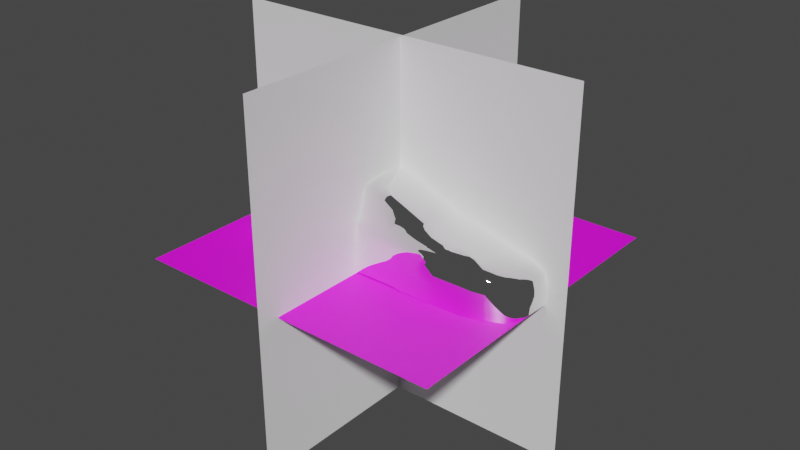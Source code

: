 # Source: Paint_tester8.blend  (saved by Blender 4.1.20; exported with 4.5.12 LTS)
import bpy
from mathutils import Matrix  # noqa: F401  (used for matrix-valued properties, if any)

bpy.ops.wm.read_factory_settings(use_empty=True)
scene = bpy.context.scene
scene.name = 'Scene'

# ---- images (referenced by path relative to the original .blend; pixels are not part of the script)
import os
ASSET_DIR = os.environ.get("B2B_ASSET_DIR", "")  # directory of the original .blend (textures are referenced by path, not embedded)
HERE = os.path.dirname(os.path.abspath(__file__))  # packed textures are extracted next to this script under _unpacked/

def load_image(name, relpath, width, height, colorspace="sRGB"):
    """Load a texture the original file referenced (path relative to the .blend, or extracted next to this script)."""
    p = next((c for c in (os.path.join(HERE, relpath), os.path.join(ASSET_DIR, relpath)) if relpath and os.path.exists(c)), "")
    if p:
        img = bpy.data.images.load(p, check_existing=True)
        img.name = name
    else:  # same state as the original file: an image datablock whose file is absent (Cycles renders it pink)
        img = bpy.data.images.new(name, width, height)
        img.source = "FILE"
        img.filepath = "//" + (relpath or name)
    img.colorspace_settings.name = colorspace
    return img
img_3k6ybuan_jpg = load_image('3k6ybuan.jpg', '3k6ybuan.jpg', 1024, 1024, 'sRGB')

# ---- materials (node trees are filled in below, after node groups)
mat_material = bpy.data.materials.new('Material')
mat_material.use_transparent_shadow = False
mat_material_002 = bpy.data.materials.new('Material.002')
mat_material_002.use_transparent_shadow = False

# ---- material node trees
mat_material.use_nodes = True; mat_material.node_tree.nodes.clear()
_N = mat_material.node_tree.nodes; _L = mat_material.node_tree.links
n0 = _N.new('ShaderNodeOutputMaterial'); n0.name = 'Material Output'; n0.location = (300, 300)
n1 = _N.new('ShaderNodeBsdfPrincipled'); n1.name = 'Principled BSDF'; n1.location = (-13, 302)
n1.distribution = 'GGX'
n1.subsurface_method = 'RANDOM_WALK_SKIN'
n1.inputs[0].default_value = (1.0, 1.0, 1.0, 1.0)
n1.inputs[1].default_value = 1.0
n1.inputs[2].default_value = 0.0
n1.inputs[3].default_value = 1.45
n1.inputs[27].default_value = (0.0, 0.0, 0.0, 1.0)
n1.inputs[28].default_value = 1.0
_L.new(n1.outputs[0], n0.inputs[0])
n0.is_active_output = True
mat_material_002.use_nodes = True; mat_material_002.node_tree.nodes.clear()
_N = mat_material_002.node_tree.nodes; _L = mat_material_002.node_tree.links
n0 = _N.new('ShaderNodeBsdfPrincipled'); n0.name = 'Principled BSDF'; n0.location = (10, 300)
n1 = _N.new('ShaderNodeOutputMaterial'); n1.name = 'Material Output'; n1.location = (300, 300)
n2 = _N.new('ShaderNodeTexImage'); n2.name = 'Image Texture'; n2.location = (-280, 278)
n2.image = img_3k6ybuan_jpg
_L.new(n0.outputs[0], n1.inputs[0])
_L.new(n2.outputs[0], n0.inputs[0])
n1.is_active_output = True

# ---- world
world_world = bpy.data.worlds.new('World'); scene.world = world_world
world_world.use_nodes = True; world_world.node_tree.nodes.clear()
_N = world_world.node_tree.nodes; _L = world_world.node_tree.links
n0 = _N.new('ShaderNodeOutputWorld'); n0.name = 'World Output'; n0.location = (300, 300)
n1 = _N.new('ShaderNodeBackground'); n1.name = 'Background'; n1.location = (10, 300)
n1.inputs[0].default_value = (0.05088, 0.05088, 0.05088, 1.0)
_L.new(n1.outputs[0], n0.inputs[0])
n0.is_active_output = True
world_world.color = (0.05088, 0.05088, 0.05088)
world_world.use_sun_shadow = False
world_world.sun_shadow_jitter_overblur = 0.0

# ---- meshes
me_plane = bpy.data.meshes.new('Plane')
me_plane.from_pydata([(-1.315, 0.7686, -0.3586), (0.9332, 0.824, -0.583), (-1.462, 0.0, -0.3395), (1.162, 0.0, -0.5662), (-0.1453, 0.7713, -0.154), (-0.1453, 0.0, -0.1052), (0.1754, 0.0, -0.1468), (0.09306, 0.7654, -0.1677), (-1.76, 0.7695, -0.5284), (-1.888, 0.0, -0.5018), (-2.191, 0.7171, -0.557), (-2.299, 0.0, -0.56), (1.88, 0.871, -0.8355), (2.604, 0.0, -0.9959), (1.483, 0.9547, -0.7027), (1.551, 0.0, -0.658), (-2.016, 0.0, -0.5365), (-0.6577, 0.7613, -0.1801), (-0.6577, 0.0, -0.1446), (0.5922, 0.9983, -0.7), (0.02161, 0.989, -0.7032), (-0.6133, 0.9298, -0.6148), (1.149, 0.9754, -0.6854), (-1.24, 0.8603, -0.6), (1.11, 0.5799, -0.5662), (-1.417, 0.5641, -0.3385), (-0.1453, 0.5595, -0.1133), (0.1404, 0.5506, -0.1468), (-1.843, 0.5641, -0.5018), (2.51, 0.6275, -0.9961), (1.516, 0.6511, -0.658), (-0.6577, 0.5761, -0.1631), (2.188, 0.8231, -0.8752), (1.57, 0.8109, -0.6449), (2.645, 0.0, -1.225), (2.569, 0.6199, -1.225), (-1.097, 0.997, -0.7), (-2.407, 0.0, -0.5426), (-1.662, 0.9748, -0.66), (-2.269, 0.8278, -0.668), (-2.409, 0.5603, -0.5423), (-2.287, 0.8262, -1.098), (-1.162, 1.023, -1.204), (-0.5814, 0.9908, -1.05), (0.6441, 0.9852, -1.111), (0.06322, 0.9844, -1.111), (-2.491, 0.5249, -1.157), (-2.527, 0.0, -1.107), (-1.367, 1.037, -0.7701), (0.6316, 0.9717, -0.9034), (0.4842, 0.9126, -0.6072), (0.01586, 0.9159, -0.6232), (0.0568, 0.9677, -0.9055), (-0.5821, 0.9631, -0.843), (-2.467, 0.0, -0.9055), (-2.279, 0.7763, -0.8847), (-2.468, 0.5752, -0.9053), (-1.998, 0.7596, -0.5613), (2.625, 0.0, -1.5), (-2.318, 0.8183, -1.442), (-2.046, 0.9345, -0.66), (-2.097, 0.9689, -1.188), (-1.877, 1.026, -0.7601), (-2.39, 0.0, -0.724), (-2.392, 0.5734, -0.7238), (-2.363, 0.7195, -0.8888), (-2.348, 0.7797, -0.6768), (-2.335, 0.7373, -0.6363), (-0.6153, 0.8983, -0.6063), (2.44, 0.0, -0.8787), (2.361, 0.6302, -0.8583), (2.486, 0.7644, -1.226), (2.412, 0.7689, -0.9831), (1.838, 0.9775, -0.9172), (1.887, 0.9729, -1.197), (1.156, 0.9894, -0.7847), (0.8657, 1.011, -1.2), (0.9176, 1.008, -0.91), (1.623, 0.9953, -0.8316), (-1.237, 1.023, -0.9255), (-2.014, 0.9942, -0.9125), (-1.618, 1.017, -0.7346), (-1.664, 1.011, -1.196), (-1.653, 1.012, -0.919), (-1.752, 0.8582, -0.59), (-2.254, 0.7968, -0.6031), (-2.012, 0.8423, -0.6), (2.259, 0.8765, -1.166), (2.203, 0.9019, -1.164), (2.174, 0.8819, -0.9623), (-0.5813, 1.003, -1.284), (0.6566, 0.9834, -1.319), (0.06964, 0.9859, -1.319), (2.568, 0.4676, -0.996), (1.545, 0.4794, -0.658), (2.618, 0.4638, -1.225), (2.412, 0.4689, -0.8685), (-0.8725, 1.004, -1.244), (-0.9097, 0.9982, -0.988), (-2.191, 0.5641, -0.557), (-1.998, 0.5641, -0.5575), (-2.299, 0.5641, -0.56), (-0.9785, 0.9507, -0.6553), (2.634, 0.0, -1.376), (2.556, 0.6187, -1.376), (2.468, 0.7654, -1.376), (1.887, 0.9713, -1.365), (2.212, 0.8921, -1.369), (2.281, 0.8599, -1.371), (2.606, 0.4632, -1.376), (0.8615, 1.009, -1.36), (-2.192, 0.0, -1.273), (-2.191, 0.0, -0.557), (-2.398, 0.7256, -1.444), (-1.169, 1.022, -1.471), (-0.6084, 1.005, -1.485), (0.6401, 0.9766, -1.491), (0.04805, 0.982, -1.491), (-2.089, 0.969, -1.462), (0.8581, 1.008, -1.498), (-1.685, 1.037, -1.467), (2.283, 0.8473, -1.5), (-0.8759, 0.9793, -1.478), (2.546, 0.6177, -1.5), (2.453, 0.7661, -1.501), (1.886, 0.9694, -1.499), (2.213, 0.88, -1.499), (2.597, 0.4627, -1.5), (1.813, 0.9296, -0.7422), (1.939, 0.6407, -0.7582), (1.939, 0.788, -0.6841), (1.995, 0.0, -0.7684), (1.978, 0.4742, -0.7633), (2.231, 0.8849, -1.21), (2.247, 0.876, -1.37), (2.248, 0.8636, -1.499), (0.1077, 0.7533, -0.1665), (-2.193, 0.5767, -1.273), (-2.495, 0.5247, -1.107), (-2.369, 0.7535, -1.099), (-2.523, 0.0, -1.157), (-2.362, 0.7562, -1.442), (-2.136, 0.0, -1.47), (-2.148, 0.6073, -1.47), (-2.183, 0.818, -1.47), (-2.46, 0.0, -1.179), (-2.461, 0.5767, -1.179), (-2.367, 0.7349, -1.444), (-2.421, 0.6901, -1.208), (-2.422, 0.6791, -1.192), (-2.422, 0.686, -1.197), (-2.249, 0.781, -1.272), (-2.247, 0.792, -1.287), (-2.249, 0.7879, -1.276), (-2.384, 0.6748, -1.205), (-2.383, 0.686, -1.22), (-2.384, 0.6817, -1.21), (-2.407, 0.7002, -1.184), (-2.42, 0.6753, -1.164), (-2.233, 0.7768, -1.29), (-2.42, 0.6818, -1.17), (-2.189, 0.5796, -1.292), (-2.188, 0.0, -1.287), (-2.18, 0.8005, -1.47), (-2.286, 0.0, -0.5597), (-2.011, 0.8326, -0.5955), (-1.753, 0.8478, -0.5828), (-2.258, 0.7729, -0.5977), (-2.287, 0.5641, -0.5596), (1.046, 0.0, -0.5171), (-1.249, 0.8496, -0.5717), (0.9967, 0.5765, -0.5171), (0.4384, 0.8953, -0.5557), (-0.003006, 0.899, -0.5683), (-0.6203, 0.8822, -0.5564), (0.8365, 0.8157, -0.5343), (1.522, 0.8783, -0.6596)], [], [(31, 26, 4, 17), (26, 27, 136, 7, 4), (174, 68, 23, 170), (85, 67, 40, 101), (35, 71, 72, 29), (130, 128, 14, 176, 33), (86, 60, 39, 85), (25, 31, 17, 0), (21, 68, 51, 20), (50, 19, 20, 51), (171, 24, 1, 175), (2, 18, 31, 25), (100, 99, 112, 16), (132, 129, 30, 94), (95, 35, 29, 93), (28, 8, 57, 100), (25, 0, 8, 28), (5, 6, 27, 26), (18, 5, 26, 31), (130, 33, 30, 129), (109, 104, 35, 95), (53, 52, 45, 43), (106, 74, 88, 107), (83, 82, 61, 80), (54, 56, 138, 47), (65, 55, 41, 139), (49, 77, 76, 44), (49, 44, 45, 52), (14, 78, 75, 22), (21, 20, 52, 53), (19, 22, 75, 77, 49), (73, 78, 14, 128), (2, 25, 28, 9), (175, 172, 7, 136), (19, 50, 1, 22), (20, 19, 49, 52), (66, 65, 56, 64), (63, 64, 56, 54), (168, 167, 85, 101), (168, 101, 11, 164), (84, 38, 60, 86), (37, 40, 64, 63), (39, 55, 65, 66), (40, 67, 66, 64), (169, 3, 24, 171), (93, 29, 70, 96), (104, 105, 71, 35), (32, 70, 29, 72), (38, 81, 62, 60), (12, 32, 72, 89), (71, 87, 89, 72), (105, 108, 87, 71), (14, 22, 33, 176), (30, 33, 22, 1), (81, 83, 80, 62), (85, 39, 66, 67), (48, 79, 83, 81), (79, 42, 82, 83), (38, 36, 48, 81), (166, 84, 86, 165), (165, 86, 85, 167), (88, 89, 87, 133), (134, 133, 87, 108), (23, 36, 38, 84), (173, 51, 68, 174), (45, 44, 91, 92), (43, 45, 92, 90), (122, 97, 90, 115), (97, 98, 43, 90), (36, 98, 79, 48), (21, 53, 36, 102), (21, 102, 23, 68), (13, 93, 96, 69), (103, 109, 95, 34), (34, 95, 93, 13), (131, 132, 94, 15), (3, 15, 94, 24), (41, 55, 80, 61), (42, 79, 98, 97), (114, 42, 97, 122), (53, 43, 98, 36), (11, 101, 40, 37), (9, 28, 100, 16), (100, 57, 10, 99), (23, 102, 36), (58, 127, 109, 103), (135, 134, 108, 121), (124, 121, 108, 105), (123, 124, 105, 104), (127, 123, 104, 109), (44, 76, 110, 91), (74, 106, 110, 76), (77, 75, 78, 73), (61, 82, 120, 118), (41, 61, 118, 59), (139, 41, 59, 141), (91, 110, 119, 116), (92, 91, 116, 117), (90, 92, 117, 115), (82, 42, 114, 120), (55, 39, 60, 62, 80), (69, 96, 132, 131), (32, 130, 129, 70), (96, 70, 129, 132), (32, 12, 128, 130), (89, 73, 128, 12), (76, 77, 73, 74), (89, 88, 74, 73), (106, 107, 126, 125), (125, 119, 110, 106), (126, 107, 134, 135), (107, 88, 133, 134), (170, 23, 84, 166), (173, 172, 50, 51), (30, 1, 24, 94), (145, 146, 137, 111), (46, 140, 47, 138), (113, 148, 157, 141), (147, 155, 148, 113), (144, 152, 155, 147), (142, 162, 161, 143), (146, 154, 151, 137), (151, 153, 152, 159), (158, 138, 56, 65), (149, 46, 138, 158), (140, 46, 146, 145), (137, 151, 159, 161), (160, 158, 65, 139), (152, 153, 156, 155), (153, 151, 154, 156), (148, 150, 160, 157), (150, 149, 158, 160), (155, 156, 150, 148), (156, 154, 149, 150), (157, 160, 139, 141), (46, 149, 154, 146), (159, 152, 144, 163), (161, 162, 111, 137), (161, 159, 163, 143), (4, 7, 172, 173), (0, 170, 166, 8), (4, 173, 174, 17), (57, 165, 167, 10), (8, 166, 165, 57), (6, 169, 171, 27), (99, 168, 164, 112), (99, 10, 167, 168), (1, 50, 172, 175), (27, 171, 175, 136), (17, 174, 170, 0)])
me_plane.polygons.foreach_set('use_smooth', [True] * 150)
_uv = me_plane.uv_layers.new(name='UVMap')
_uv.uv.foreach_set('vector', [0.25, 0.75, 0.5, 0.75, 0.5, 0.9389, 0.25, 1.0, 0.5, 0.75, 0.6034, 0.7012, 0.6034, 0.9256, 0.6034, 0.9389, 0.5, 0.9389, 0.1678, 1.0, 0.1559, 1.0, 0.0, 1.0, 0.0, 1.0, 0.0, 0.9776, 0.0, 0.9386, 0.0, 0.75, 0.0, 0.6619, 0.0, 0.75, 0.0, 0.8574, 0.0, 0.8574, 0.0, 0.75, 0.0, 0.8698, 0.03676, 0.9705, 0.07352, 0.9985, 0.03676, 0.9339, 0.0, 0.8693, 0.0, 1.0, 0.0, 1.0, 0.0, 1.0, 0.0, 1.0, 0.0, 0.7016, 0.25, 0.75, 0.25, 1.0, 0.0, 1.0, 0.1524, 1.0, 0.1579, 1.0, 0.3544, 1.019, 0.2837, 1.004, 0.5306, 1.0, 0.3887, 1.0, 0.2837, 1.004, 0.3544, 1.019, 0.9314, 0.701, 0.9749, 0.7009, 1.0, 1.0, 0.9536, 0.9913, 0.0, 0.5, 0.25, 0.5, 0.25, 0.75, 0.0, 0.7016, 0.0, 0.709, 0.0, 0.6474, 0.0, 0.6474, 0.0, 0.709, 0.0, 0.6229, 0.0, 0.7459, 0.0, 0.75, 0.0, 0.625, 0.0, 0.625, 0.0, 0.75, 0.0, 0.75, 0.0, 0.625, 0.0, 0.6661, 0.0, 0.9444, 0.0, 1.0, 0.0, 0.709, 0.0, 0.7016, 0.0, 1.0, 0.0, 0.9444, 0.0, 0.6661, 0.5, 0.5, 0.6034, 0.5, 0.6034, 0.7012, 0.5, 0.75, 0.25, 0.5, 0.5, 0.5, 0.5, 0.75, 0.25, 0.75, 0.0, 0.8698, 0.0, 0.8693, 0.0, 0.75, 0.0, 0.7459, 0.0, 0.625, 0.0, 0.75, 0.0, 0.75, 0.0, 0.625, 0.1151, 1.0, 0.1633, 1.0, 0.1307, 1.0, 0.08033, 1.0, 0.01703, 0.9978, 0.03402, 0.9989, 0.003651, 0.9929, 0.001954, 0.9862, 0.0, 1.0, 0.0, 1.0, 0.0, 1.0, 0.0, 1.0, 0.0, 0.5, 0.0, 0.7398, 0.0, 0.7203, 0.0, 0.5, 0.0, 0.9611, 0.0, 1.0, 0.0, 1.0, 0.0, 0.9582, 0.2915, 1.0, 0.3996, 1.0, 0.2064, 1.0, 0.1943, 1.0, 0.2915, 1.0, 0.1943, 1.0, 0.1307, 1.0, 0.1633, 1.0, 0.07352, 0.9985, 0.06316, 0.9988, 0.4667, 1.0, 0.5396, 0.9997, 0.1524, 1.0, 0.2013, 1.0, 0.1633, 1.0, 0.1151, 1.0, 0.3887, 1.0, 0.5396, 0.9997, 0.4667, 1.0, 0.3996, 1.0, 0.2915, 1.0, 0.02718, 0.9964, 0.06316, 0.9988, 0.07352, 0.9985, 0.03676, 0.9705, 0.0, 0.5, 0.0, 0.7016, 0.0, 0.6661, 0.0, 0.5, 0.9536, 0.9913, 0.5391, 0.9928, 0.6034, 0.9389, 0.6034, 0.9256, 0.3887, 1.0, 0.5306, 1.0, 1.0, 1.0, 0.5396, 0.9997, 0.2837, 1.004, 0.3887, 1.0, 0.2915, 1.0, 0.1633, 1.0, 0.0, 0.9627, 0.0, 0.9611, 0.0, 0.7398, 0.0, 0.75, 0.0, 0.5, 0.0, 0.75, 0.0, 0.7398, 0.0, 0.5, 0.0, 0.6602, 0.0, 0.9802, 0.0, 0.9776, 0.0, 0.6619, 0.0, 0.6602, 0.0, 0.6619, 0.0, 0.6619, 0.0, 0.6602, 0.0, 1.0, 0.0, 1.0, 0.0, 1.0, 0.0, 1.0, 0.0, 0.5, 0.0, 0.75, 0.0, 0.75, 0.0, 0.5, 0.0, 1.0, 0.0, 1.0, 0.0, 0.9611, 0.0, 0.9627, 0.0, 0.75, 0.0, 0.9386, 0.0, 0.9627, 0.0, 0.75, 0.8401, 0.499, 0.8714, 0.4988, 0.9749, 0.7009, 0.9314, 0.701, 0.0, 0.625, 0.0, 0.75, 0.0, 0.7417, 0.0, 0.6209, 0.0, 0.75, 0.0, 0.8574, 0.0, 0.8574, 0.0, 0.75, 0.0, 0.8703, 0.0, 0.7417, 0.0, 0.75, 0.0, 0.8574, 0.0, 1.0, 0.0, 1.0, 0.0, 1.0, 0.0, 1.0, 0.0129, 0.9523, 0.0, 0.8703, 0.0, 0.8574, 0.002592, 0.9637, 0.0, 0.8574, 0.0005061, 0.9781, 0.002592, 0.9637, 0.0, 0.8574, 0.0, 0.8574, 0.0, 0.9668, 0.0005061, 0.9781, 0.0, 0.8574, 0.07352, 0.9985, 0.5396, 0.9997, 0.0, 0.8693, 0.03676, 0.9339, 0.0, 0.75, 0.0, 0.8693, 0.5396, 0.9997, 1.0, 1.0, 0.0, 1.0, 0.0, 1.0, 0.0, 1.0, 0.0, 1.0, 0.0, 1.0, 0.0, 1.0, 0.0, 0.9627, 0.0, 0.9386, 0.0, 1.0, 0.0, 1.0, 0.0, 1.0, 0.0, 1.0, 0.0, 1.0, 0.0, 1.0, 0.0, 1.0, 0.0, 1.0, 0.0, 1.0, 0.02635, 1.0, 0.0, 1.0, 0.0, 1.0, 0.0, 0.9935, 0.0, 1.0, 0.0, 1.0, 0.0, 1.0, 0.0, 1.0, 0.0, 1.0, 0.0, 1.0, 0.0, 1.0, 0.003651, 0.9929, 0.002592, 0.9637, 0.0005061, 0.9781, 0.002024, 0.9883, 0.0009771, 0.9765, 0.002024, 0.9883, 0.0005061, 0.9781, 0.0, 0.9668, 0.0, 1.0, 0.02635, 1.0, 0.0, 1.0, 0.0, 1.0, 0.3714, 1.01, 0.3544, 1.019, 0.1579, 1.0, 0.1678, 1.0, 0.1307, 1.0, 0.1943, 1.0, 0.09717, 1.0, 0.06533, 1.0, 0.08033, 1.0, 0.1307, 1.0, 0.06533, 1.0, 0.04098, 1.0, 0.003496, 1.0, 0.02049, 1.0, 0.04098, 1.0, 0.006992, 1.0, 0.02049, 1.0, 0.04016, 1.0, 0.08033, 1.0, 0.04098, 1.0, 0.02635, 1.0, 0.04016, 1.0, 0.0, 1.0, 0.0, 1.0, 0.1524, 1.0, 0.1151, 1.0, 0.02635, 1.0, 0.05925, 1.0, 0.1524, 1.0, 0.05925, 1.0, 0.0, 1.0, 0.1559, 1.0, 0.0, 0.5, 0.0, 0.625, 0.0, 0.6209, 0.0, 0.5, 0.0, 0.5, 0.0, 0.625, 0.0, 0.625, 0.0, 0.5, 0.0, 0.5, 0.0, 0.625, 0.0, 0.625, 0.0, 0.5, 0.0, 0.5, 0.0, 0.6229, 0.0, 0.625, 0.0, 0.5, 0.8714, 0.4988, 0.0, 0.5, 0.0, 0.625, 0.9749, 0.7009, 0.0, 1.0, 0.0, 1.0, 0.0, 1.0, 0.0, 1.0, 0.0, 1.0, 0.0, 1.0, 0.04016, 1.0, 0.02049, 1.0, 0.0, 1.0, 0.0, 1.0, 0.02049, 1.0, 0.003496, 1.0, 0.1151, 1.0, 0.08033, 1.0, 0.04016, 1.0, 0.02635, 1.0, 0.0, 0.5, 0.0, 0.6619, 0.0, 0.75, 0.0, 0.5, 0.0, 0.5, 0.0, 0.6661, 0.0, 0.709, 0.0, 0.5, 0.0, 0.709, 0.0, 1.0, 0.0, 1.0, 0.0, 0.6474, 0.0, 1.0, 0.05925, 1.0, 0.02635, 1.0, 0.0, 0.5, 0.0, 0.625, 0.0, 0.625, 0.0, 0.5, 0.0001667, 0.9646, 0.0009771, 0.9765, 0.0, 0.9668, 0.0, 0.9546, 0.0, 0.8574, 0.0, 0.9546, 0.0, 0.9668, 0.0, 0.8574, 0.0, 0.75, 0.0, 0.8574, 0.0, 0.8574, 0.0, 0.75, 0.0, 0.625, 0.0, 0.75, 0.0, 0.75, 0.0, 0.625, 0.1943, 1.0, 0.2064, 1.0, 0.1032, 1.0, 0.09717, 1.0, 0.03402, 0.9989, 0.01703, 0.9978, 0.1032, 1.0, 0.2064, 1.0, 0.3996, 1.0, 0.4667, 1.0, 0.06316, 0.9988, 0.02718, 0.9964, 0.0, 1.0, 0.0, 1.0, 0.0, 1.0, 0.0, 1.0, 0.0, 1.0, 0.0, 1.0, 0.0, 1.0, 0.0, 1.0, 0.0, 0.9582, 0.0, 1.0, 0.0, 1.0, 0.0, 0.9542, 0.09717, 1.0, 0.1032, 1.0, 0.01761, 1.0, 0.01658, 1.0, 0.06533, 1.0, 0.09717, 1.0, 0.01658, 1.0, 0.01115, 1.0, 0.04098, 1.0, 0.06533, 1.0, 0.01115, 1.0, 0.006992, 1.0, 0.0, 1.0, 0.0, 1.0, 0.0, 1.0, 0.0, 1.0, 0.0, 1.0, 0.0, 1.0, 0.0, 1.0, 0.0, 1.0, 0.0, 1.0, 0.0, 0.5, 0.0, 0.6209, 0.0, 0.6229, 0.0, 0.5, 0.0, 0.8703, 0.0, 0.8698, 0.0, 0.7459, 0.0, 0.7417, 0.0, 0.6209, 0.0, 0.7417, 0.0, 0.7459, 0.0, 0.6229, 0.0, 0.8703, 0.0129, 0.9523, 0.03676, 0.9705, 0.0, 0.8698, 0.005351, 0.9818, 0.02718, 0.9964, 0.03676, 0.9705, 0.0129, 0.9523, 0.2064, 1.0, 0.3996, 1.0, 0.02718, 0.9964, 0.03402, 0.9989, 0.002592, 0.9637, 0.003651, 0.9929, 0.03402, 0.9989, 0.02718, 0.9964, 0.01703, 0.9978, 0.001954, 0.9862, 0.0003335, 0.9747, 0.002906, 0.996, 0.002906, 0.996, 0.01761, 1.0, 0.1032, 1.0, 0.01703, 0.9978, 0.0003335, 0.9747, 0.001954, 0.9862, 0.0009771, 0.9765, 0.0001667, 0.9646, 0.001954, 0.9862, 0.003651, 0.9929, 0.002024, 0.9883, 0.0009771, 0.9765, 0.0, 1.0, 0.0, 1.0, 0.0, 1.0, 0.0, 0.9935, 0.3714, 1.01, 0.5391, 0.9928, 0.5306, 1.0, 0.3544, 1.019, 0.0, 0.75, 1.0, 1.0, 0.9749, 0.7009, 0.0, 0.625, 0.0, 0.4746, 0.0, 0.7165, 0.0, 0.7165, 0.0, 0.4746, 0.0, 0.7165, 0.0, 0.4746, 0.0, 0.5, 0.0, 0.7203, 0.0, 0.9291, 0.0, 0.887, 0.0, 0.9063, 0.0, 0.9542, 0.0, 0.9019, 0.0, 0.8831, 0.0, 0.887, 0.0, 0.9291, 0.0, 0.7736, 0.0, 0.864, 0.0, 0.8831, 0.0, 0.9019, 0.0, 0.7156, 0.0, 0.4918, 0.0, 0.7197, 0.0, 0.75, 0.0, 0.7165, 0.0, 0.8749, 0.0, 0.8649, 0.0, 0.7165, 0.0, 0.8649, 0.0, 0.8701, 0.0, 0.864, 0.0, 0.8583, 0.0, 0.8999, 0.0, 0.7203, 0.0, 0.7398, 0.0, 0.9611, 0.0, 0.8776, 0.0, 0.7165, 0.0, 0.7203, 0.0, 0.8999, 0.0, 0.4746, 0.0, 0.7165, 0.0, 0.7165, 0.0, 0.4746, 0.0, 0.7165, 0.0, 0.8649, 0.0, 0.8583, 0.0, 0.7197, 0.0, 0.905, 0.0, 0.8999, 0.0, 0.9611, 0.0, 0.9582, 0.0, 0.864, 0.0, 0.8701, 0.0, 0.8819, 0.0, 0.8831, 0.0, 0.8701, 0.0, 0.8649, 0.0, 0.8749, 0.0, 0.8819, 0.0, 0.887, 0.0, 0.8845, 0.0, 0.9046, 0.0, 0.9063, 0.0, 0.8845, 0.0, 0.8776, 0.0, 0.8999, 0.0, 0.9046, 0.0, 0.8831, 0.0, 0.8819, 0.0, 0.8845, 0.0, 0.887, 0.0, 0.8819, 0.0, 0.8749, 0.0, 0.8776, 0.0, 0.8845, 0.0, 0.9063, 0.0, 0.905, 0.0, 0.9582, 0.0, 0.9542, 0.0, 0.7165, 0.0, 0.8776, 0.0, 0.8749, 0.0, 0.7165, 0.0, 0.8583, 0.0, 0.864, 0.0, 0.7736, 0.0, 0.7716, 0.0, 0.7197, 0.0, 0.4918, 0.0, 0.4746, 0.0, 0.7165, 0.0, 0.7197, 0.0, 0.8583, 0.0, 0.7716, 0.0, 0.75, 0.5, 0.9389, 0.6034, 0.9389, 0.5391, 0.9928, 0.3714, 1.01, 0.0, 1.0, 0.0, 1.0, 0.0, 0.9935, 0.0, 0.9444, 0.5, 0.9389, 0.3714, 1.01, 0.1678, 1.0, 0.25, 1.0, 0.0, 1.0, 0.0, 1.0, 0.0, 1.0, 0.0, 1.0, 0.0, 0.9444, 0.0, 0.9935, 0.0, 1.0, 0.0, 1.0, 0.6034, 0.5, 0.8401, 0.499, 0.9314, 0.701, 0.6034, 0.7012, 0.0, 0.6474, 0.0, 0.6602, 0.0, 0.6602, 0.0, 0.6474, 0.0, 0.6474, 0.0, 1.0, 0.0, 0.9802, 0.0, 0.6602, 1.0, 1.0, 0.5306, 1.0, 0.5391, 0.9928, 0.9536, 0.9913, 0.6034, 0.7012, 0.9314, 0.701, 0.9536, 0.9913, 0.6034, 0.9256, 0.25, 1.0, 0.1678, 1.0, 0.0, 1.0, 0.0, 1.0])
me_plane.materials.append(mat_material)
me_plane.use_mirror_y = True
me_plane.update()
me_plane_001 = bpy.data.meshes.new('Plane.001')
me_plane_001.from_pydata([(-1.0, -1.0, 0.0), (1.0, -1.0, 0.0), (-1.0, 1.0, 0.0), (1.0, 1.0, 0.0)], [], [(0, 1, 3, 2)])
_uv = me_plane_001.uv_layers.new(name='UVMap')
_uv.uv.foreach_set('vector', [0.0, 0.0, 1.0, 0.0, 1.0, 1.0, 0.0, 1.0])
me_plane_001.materials.append(mat_material_002)
me_plane_001.update()
me_plane_002 = bpy.data.meshes.new('Plane.002')
me_plane_002.from_pydata([(-1.0, -1.0, 0.0), (1.0, -1.0, 0.0), (-1.0, 1.0, 0.0), (1.0, 1.0, 0.0)], [], [(0, 1, 3, 2)])
_uv = me_plane_002.uv_layers.new(name='UVMap')
_uv.uv.foreach_set('vector', [0.0, 0.0, 1.0, 0.0, 1.0, 1.0, 0.0, 1.0])
me_plane_002.update()
me_plane_003 = bpy.data.meshes.new('Plane.003')
me_plane_003.from_pydata([(-1.0, -1.0, 0.0), (1.0, -1.0, 0.0), (-1.0, 1.0, 0.0), (1.0, 1.0, 0.0)], [], [(0, 1, 3, 2)])
_uv = me_plane_003.uv_layers.new(name='UVMap')
_uv.uv.foreach_set('vector', [0.0, 0.0, 1.0, 0.0, 1.0, 1.0, 0.0, 1.0])
me_plane_003.update()

# ---- objects
ob_paint_tester = bpy.data.objects.new('Paint_tester', me_plane)
ob_plane = bpy.data.objects.new('Plane', me_plane_001)
ob_plane_001 = bpy.data.objects.new('Plane.001', me_plane_002)
ob_plane_002 = bpy.data.objects.new('Plane.002', me_plane_003)

# ---- transforms, parenting, visibility, modifiers, constraints
ob_paint_tester.location = (0.0, 0.0, 0.02138)
ob_paint_tester.scale = (0.01935, 0.01935, 0.01935)
ob_paint_tester.display_type = 'WIRE'
ob_paint_tester.use_mesh_mirror_y = True
_m = ob_paint_tester.modifiers.new('Mirror', 'MIRROR')
_m.use_axis = (False, True, False)
_m.use_bisect_axis = (False, True, False)
_m.use_clip = True
_m = ob_paint_tester.modifiers.new('Subdivision', 'SUBSURF')
_m.show_render = False
_m.levels = 3
_m.show_only_control_edges = False
_m = ob_paint_tester.modifiers.new('Solidify', 'SOLIDIFY')
_m.show_render = False
_m.thickness = 0.09
_m.offset = -0.7
ob_plane.location = (0.0, 0.0, -0.007673)
ob_plane.scale = (0.0504, -0.05049, 0.04624)
ob_plane_001.location = (0.0, 0.0, 0.0)
ob_plane_001.rotation_euler = (-1.571, -2.22e-16, 2.22e-16)
ob_plane_001.scale = (0.05734, -0.0575, 0.05734)
ob_plane_002.location = (0.0, 0.0, 0.0)
ob_plane_002.rotation_euler = (-1.571, 9.065e-08, -1.571)
ob_plane_002.scale = (0.05734, 0.057, 0.05734)

# ---- collection membership
scene.collection.objects.link(ob_paint_tester)
scene.collection.objects.link(ob_plane)
scene.collection.objects.link(ob_plane_001)
scene.collection.objects.link(ob_plane_002)

# ---- scene / render settings (as saved in the file)
scene.frame_start = 1; scene.frame_end = 250; scene.frame_set(1)
scene.render.engine = 'BLENDER_EEVEE_NEXT'
scene.cycles.sampling_pattern = 'TABULATED_SOBOL'
scene.eevee.ray_tracing_options.trace_max_roughness = 0.0
scene.view_settings.view_transform = 'Filmic'
bpy.context.view_layer.update()

# ---- added for rendering (the .blend has no active camera and no usable light): camera, sun
cam_auto = bpy.data.cameras.new('AutoCamera')
cam_auto.lens = 50.0
cam_auto.sensor_width = 36.0
cam_auto.clip_end = 1000.0
ob_auto_camera = bpy.data.objects.new('AutoCamera', cam_auto)
scene.collection.objects.link(ob_auto_camera)
ob_auto_camera.location = (0.185045, -0.222054, 0.148036)
ob_auto_camera.rotation_euler = (1.09748, -7.21219e-08, 0.694738)
scene.camera = ob_auto_camera
light_auto_sun = bpy.data.lights.new('AutoSun', 'SUN')
light_auto_sun.energy = 3.0
light_auto_sun.angle = 0.0523599
ob_auto_sun = bpy.data.objects.new('AutoSun', light_auto_sun)
scene.collection.objects.link(ob_auto_sun)
ob_auto_sun.rotation_euler = (0.872665, 0.174533, 0.523599)
bpy.context.view_layer.update()
